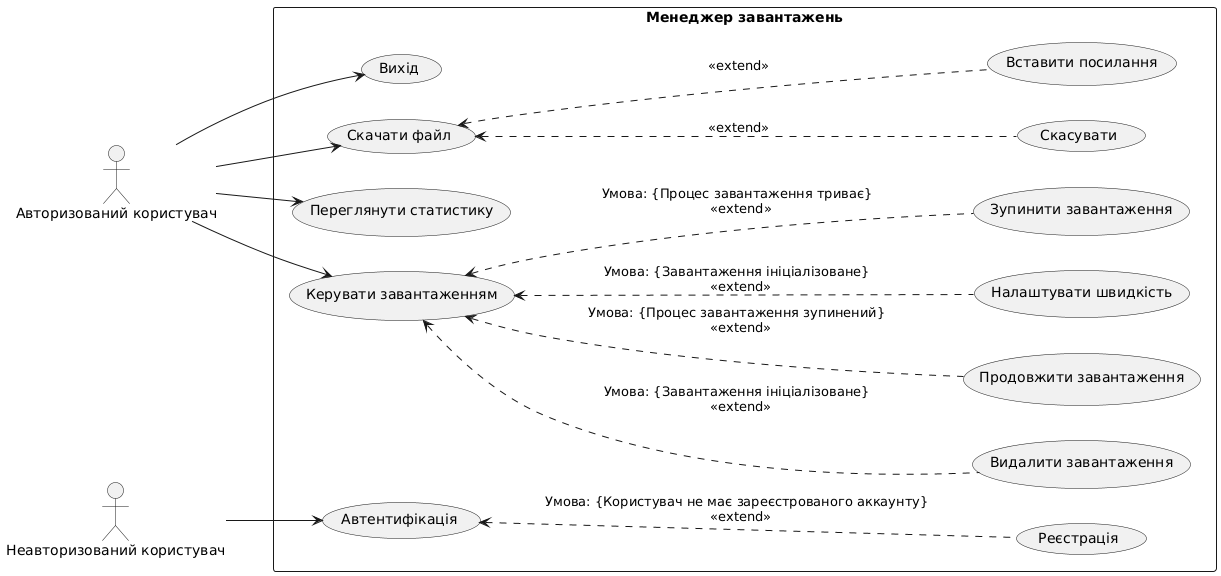

The diagram above was rendered by PlantUML. Its source (embedded in the PNG):
@startuml
left to right direction
actor "Авторизований користувач" as User
actor "Неавторизований користувач" as UnregisterUser

rectangle "Менеджер завантажень" {
  usecase "Автентифікація" as UC13
  usecase "Реєстрація" as UC12
  usecase "Вихід" as UC14
  usecase "Скачати файл" as UC1
  usecase "Продовжити завантаження" as UC2
  usecase "Налаштувати швидкість" as UC3
  usecase "Переглянути статистику" as UC4
  usecase "Зупинити завантаження" as UC8
  usecase "Видалити завантаження" as UC9
  usecase "Керувати завантаженням" as UC10
  usecase "Вставити посилання" as UC11
  usecase "Скасувати" as UC15
}


User --> UC14
User --> UC1
User --> UC10
User --> UC4

UC1 <.. UC15 : <<extend>>
UC1 <.. UC11 : <<extend>>

UnregisterUser --> UC13

UC13 <.. UC12 : Умова: {Користувач не має зареєстрованого аккаунту} \n <<extend>>
UC10 <.. UC8 : Умова: {Процес завантаження триває} \n <<extend>>
UC10 <.. UC9 : Умова: {Завантаження ініціалізоване} \n <<extend>>
UC10 <.. UC2 : Умова: {Процес завантаження зупинений} \n <<extend>>
UC10 <.. UC3 : Умова: {Завантаження ініціалізоване} \n <<extend>>
@enduml